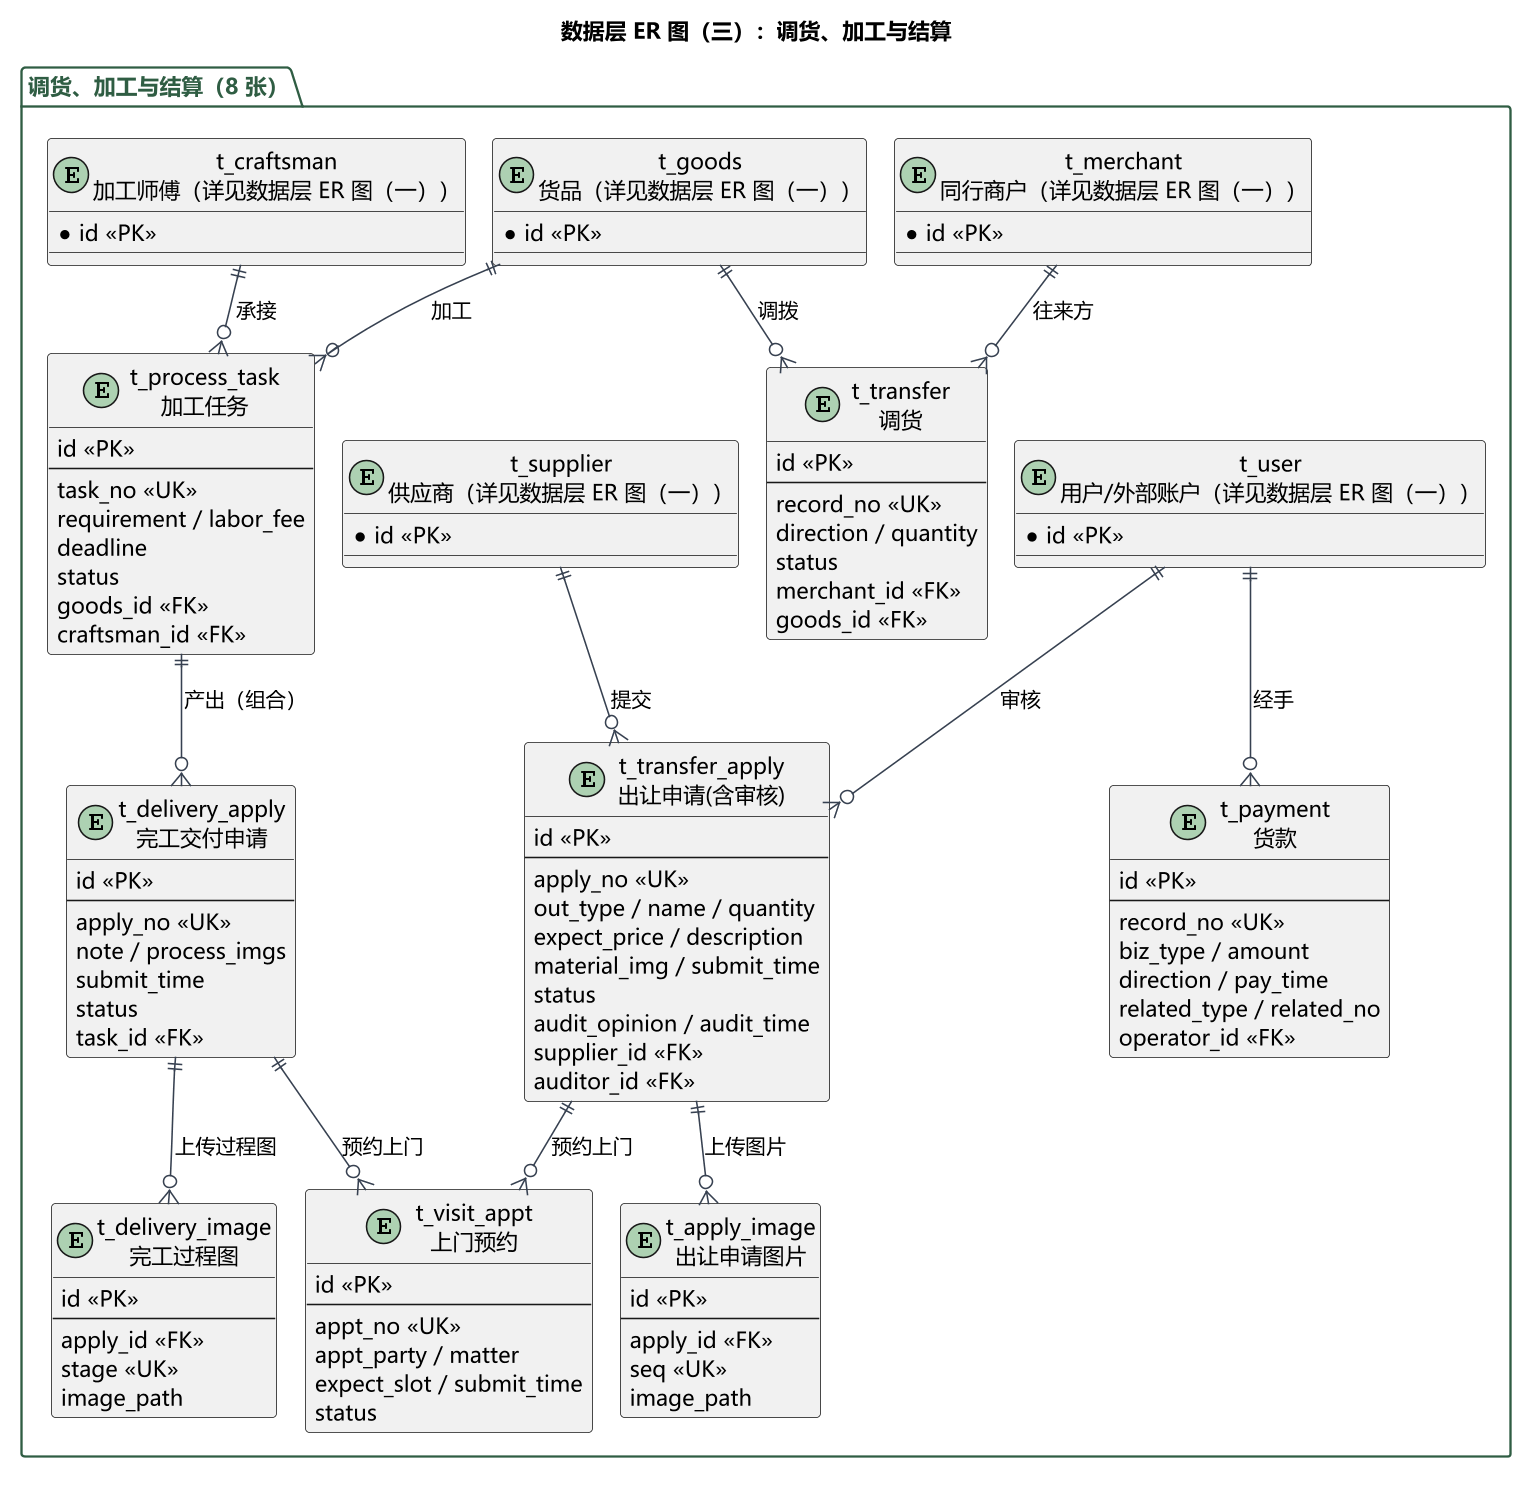

The diagram above was rendered by PlantUML. Its source (embedded in the PNG):
@startuml
!pragma layout smetana
skinparam backgroundColor #FFFFFF
skinparam defaultFontName "Microsoft YaHei"
skinparam dpi 150
skinparam shadowing false
skinparam ArrowColor #374151
skinparam PackageBorderColor #2F5D43
skinparam PackageFontColor #2F5D43
skinparam entityBorderColor #9CA3AF
skinparam entityBackgroundColor #FFFFFF
skinparam linetype ortho

title 数据层 ER 图（三）：调货、加工与结算

' 代理键 id 作主键；外键放在非 1 方；组合关系的对应外键不为空。
' 枢纽表在本图只列主键，字段详见数据层 ER 图（一）。

package "调货、加工与结算（8 张）" {
  entity "t_transfer\n调货" as TTR {
    id <<PK>>
    --
    record_no <<UK>>
    direction / quantity
    status
    merchant_id <<FK>>
    goods_id <<FK>>
  }
  entity "t_transfer_apply\n出让申请(含审核)" as TTA {
    id <<PK>>
    --
    apply_no <<UK>>
    out_type / name / quantity
    expect_price / description
    material_img / submit_time
    status
    audit_opinion / audit_time
    supplier_id <<FK>>
    auditor_id <<FK>>
  }
  entity "t_apply_image\n出让申请图片" as TAPPIMG {
    id <<PK>>
    --
    apply_id <<FK>>
    seq <<UK>>
    image_path
  }
  entity "t_visit_appt\n上门预约" as TVA {
    id <<PK>>
    --
    appt_no <<UK>>
    appt_party / matter
    expect_slot / submit_time
    status
  }
  entity "t_process_task\n加工任务" as TPT {
    id <<PK>>
    --
    task_no <<UK>>
    requirement / labor_fee
    deadline
    status
    goods_id <<FK>>
    craftsman_id <<FK>>
  }
  entity "t_delivery_apply\n完工交付申请" as TDA {
    id <<PK>>
    --
    apply_no <<UK>>
    note / process_imgs
    submit_time
    status
    task_id <<FK>>
  }
  entity "t_delivery_image\n完工过程图" as TDELIMG {
    id <<PK>>
    --
    apply_id <<FK>>
    stage <<UK>>
    image_path
  }
  entity "t_payment\n货款" as TPAY {
    id <<PK>>
    --
    record_no <<UK>>
    biz_type / amount
    direction / pay_time
    related_type / related_no
    operator_id <<FK>>
  }
  entity "t_goods\n货品（详见数据层 ER 图（一））" as TG {
    * id <<PK>>
  }
  entity "t_user\n用户/外部账户（详见数据层 ER 图（一））" as TU {
    * id <<PK>>
  }
  entity "t_merchant\n同行商户（详见数据层 ER 图（一））" as TMER {
    * id <<PK>>
  }
  entity "t_supplier\n供应商（详见数据层 ER 图（一））" as TSUP {
    * id <<PK>>
  }
  entity "t_craftsman\n加工师傅（详见数据层 ER 图（一））" as TCRA {
    * id <<PK>>
  }
}

' ---------- 关系（与总览一致，随本图所含表裁剪）----------
TPT    ||--o{ TDA      : 产出（组合）
TMER   ||--o{ TTR      : 往来方
TG     ||--o{ TTR      : 调拨
TSUP   ||--o{ TTA      : 提交
TU     ||--o{ TTA      : 审核
TG     ||--o{ TPT      : 加工
TCRA   ||--o{ TPT      : 承接
TTA    ||--o{ TVA      : 预约上门
TDA    ||--o{ TVA      : 预约上门
TU     ||--o{ TPAY     : 经手
TTA    ||--o{ TAPPIMG  : 上传图片
TDA    ||--o{ TDELIMG  : 上传过程图
@enduml